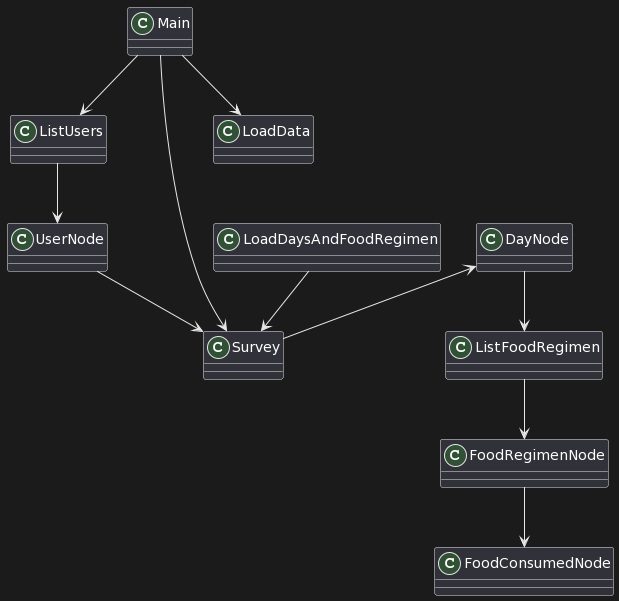

The diagram above was rendered by PlantUML. Its source (embedded in the PNG):
@startuml
class Main
class LoadDaysAndFoodRegimen
class UserNode
class ListUsers
class DayNode
class Survey
class FoodConsumedNode
class FoodRegimenNode
class ListFoodRegimen


DayNode --> ListFoodRegimen
FoodRegimenNode --> FoodConsumedNode
ListFoodRegimen --> FoodRegimenNode
ListUsers --> UserNode
UserNode --> Survey
Main --> LoadData
Main --> ListUsers
Main --> Survey
DayNode <-- Survey
LoadDaysAndFoodRegimen --> Survey
@enduml